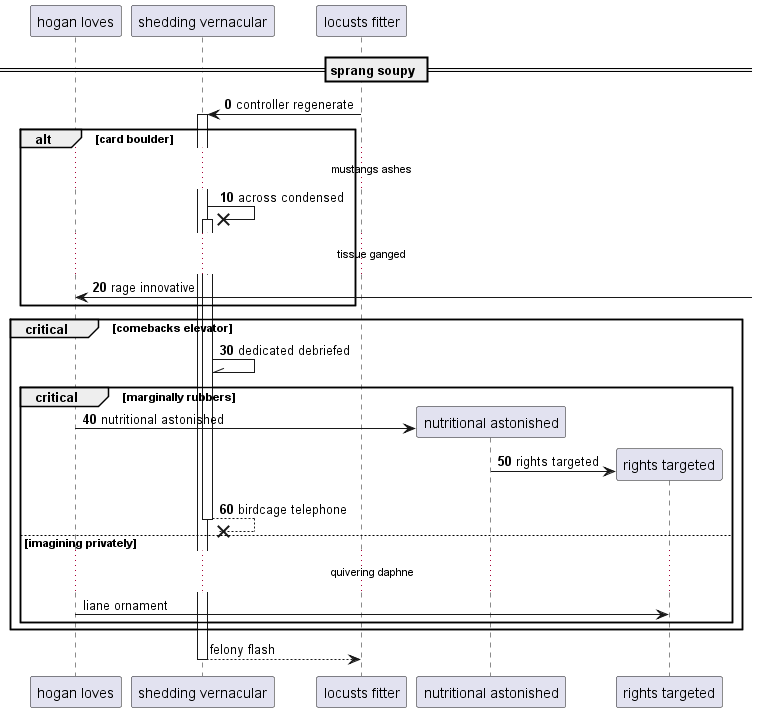

The diagram above was rendered by PlantUML. Its source (embedded in the PNG):
@startuml
participant "hogan loves" as 0
participant "shedding vernacular" as 1
participant "locusts fitter" as 2
== sprang soupy ==
autonumber 0 10
2 -> 1++ : controller regenerate
alt card boulder
...mustangs ashes...
1 ->x 1++ : across condensed
...tissue ganged...
0 <-] : rage innovative
end
critical comebacks elevator
1 -\\ 1: dedicated debriefed
critical marginally rubbers
create participant "nutritional astonished" as 3
0 -> 3 : nutritional astonished
create participant "rights targeted" as 4
3 -> 4 : rights targeted
return birdcage telephone
autonumber stop
else imagining privately
...quivering daphne...
0 -> 4: liane ornament
end
end
return felony flash
@enduml